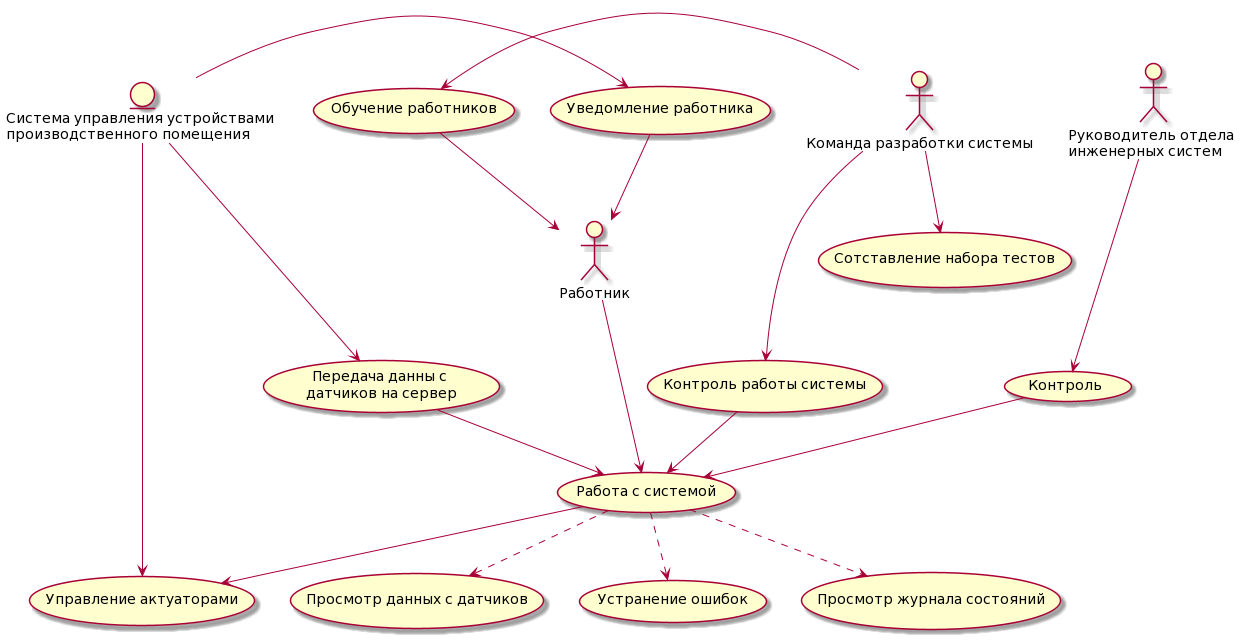

The diagram above was rendered by PlantUML. Its source (embedded in the PNG):
@startuml
"Руководитель отдела \nинженерных систем" as Ruc
"Команда разработки системы" as Worker
"Работник" as W
entity "Система управления устройствами \nпроизводственного помещения" as Sistem

"Сотставление набора тестов" as (Use1)
"Обучение работников" as (Use2)
"Контроль работы системы" as (Use3)
"Контроль" as (Use4)
"Работа с системой" as (Use5)
"Передача данны с \nдатчиков на сервер" as (Use6)
"Управление актуаторами" as (Use7)
"Уведомление работника" as (Use8)
"Просмотр журнала состояний" as (Use9)
"Просмотр данных с датчиков" as (Use10)
"Устранение ошибок" as (Use11)

Worker --> (Use1)
(Use2) <- Worker
Worker --> (Use3)
Sistem --> (Use6)
Sistem --> (Use7)
Sistem -> (Use8)
Ruc ---> (Use4)
W ---> (Use5)
(Use8) --> W
(Use2) --> W
(Use6) --> (Use5)
(Use5) --> (Use7)
(Use3) --> (Use5)
(Use4) --> (Use5)
(Use5) ..> (Use9)
(Use5) ..> (Use10)
(Use5) ..> (Use11)
@enduml